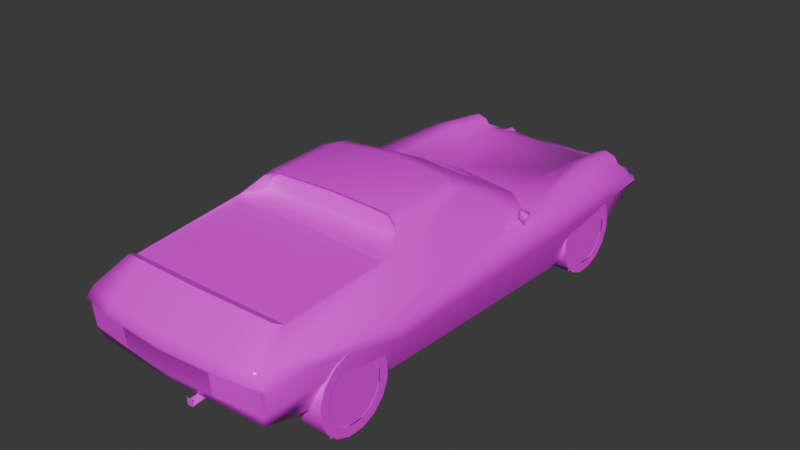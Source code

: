 # Source: europ.blend  (saved by Blender 4.0.36; exported with 4.5.12 LTS)
import bpy
from mathutils import Matrix  # noqa: F401  (used for matrix-valued properties, if any)

bpy.ops.wm.read_factory_settings(use_empty=True)
scene = bpy.context.scene
scene.name = 'Scene'

# ---- collections
col_collection = bpy.data.collections.new('Collection'); scene.collection.children.link(col_collection)

# ---- images (referenced by path relative to the original .blend; pixels are not part of the script)
import os
ASSET_DIR = os.environ.get("B2B_ASSET_DIR", "")  # directory of the original .blend (textures are referenced by path, not embedded)
HERE = os.path.dirname(os.path.abspath(__file__))  # packed textures are extracted next to this script under _unpacked/

def load_image(name, relpath, width, height, colorspace="sRGB"):
    """Load a texture the original file referenced (path relative to the .blend, or extracted next to this script)."""
    p = next((c for c in (os.path.join(HERE, relpath), os.path.join(ASSET_DIR, relpath)) if relpath and os.path.exists(c)), "")
    if p:
        img = bpy.data.images.load(p, check_existing=True)
        img.name = name
    else:  # same state as the original file: an image datablock whose file is absent (Cycles renders it pink)
        img = bpy.data.images.new(name, width, height)
        img.source = "FILE"
        img.filepath = "//" + (relpath or name)
    img.colorspace_settings.name = colorspace
    return img
img_4_png = load_image('4.png', 'textures/4.png', 1024, 1024, 'sRGB')

# ---- materials (node trees are filled in below, after node groups)
mat_material_001 = bpy.data.materials.new('Material.001')
mat_material_001.alpha_threshold = 0.2
mat_material_001.use_transparent_shadow = False
mat_material_001.roughness = 0.5
mat_material_001.line_color = (0.0, 0.0, 0.0, 1.0)
mat_material = bpy.data.materials.new('Material')
mat_material.alpha_threshold = 0.2
mat_material.use_transparent_shadow = False
mat_material.roughness = 0.5
mat_material.line_color = (0.0, 0.0, 0.0, 1.0)

# ---- material node trees
mat_material_001.use_nodes = True; mat_material_001.node_tree.nodes.clear()
_N = mat_material_001.node_tree.nodes; _L = mat_material_001.node_tree.links
n0 = _N.new('ShaderNodeOutputMaterial'); n0.name = 'Material Output'; n0.location = (300, 300)
n1 = _N.new('ShaderNodeBsdfPrincipled'); n1.name = 'Principled BSDF'; n1.location = (10, 300)
n1.inputs[2].default_value = 0.0
n1.inputs[3].default_value = 1.45
n2 = _N.new('ShaderNodeTexImage'); n2.name = 'Image Texture'; n2.location = (-280, 280)
n2.image = img_4_png
n2.interpolation = 'Closest'
_L.new(n1.outputs[0], n0.inputs[0])
_L.new(n2.outputs[0], n1.inputs[0])
_L.new(n2.outputs[1], n1.inputs[4])
n0.is_active_output = True
mat_material.use_nodes = True; mat_material.node_tree.nodes.clear()
_N = mat_material.node_tree.nodes; _L = mat_material.node_tree.links
n0 = _N.new('ShaderNodeOutputMaterial'); n0.name = 'Material Output'; n0.location = (300, 300)
n1 = _N.new('ShaderNodeBsdfPrincipled'); n1.name = 'Principled BSDF'; n1.location = (10, 300)
n1.inputs[3].default_value = 1.45
n2 = _N.new('ShaderNodeTexImage'); n2.name = 'Image Texture'; n2.location = (-280, 280)
n2.image = img_4_png
n2.interpolation = 'Closest'
_L.new(n1.outputs[0], n0.inputs[0])
_L.new(n2.outputs[0], n1.inputs[0])
_L.new(n2.outputs[1], n1.inputs[4])
n0.is_active_output = True

# ---- world
world_world = bpy.data.worlds.new('World'); scene.world = world_world
world_world.use_nodes = True; world_world.node_tree.nodes.clear()
_N = world_world.node_tree.nodes; _L = world_world.node_tree.links
n0 = _N.new('ShaderNodeOutputWorld'); n0.name = 'World Output'; n0.location = (300, 300)
n1 = _N.new('ShaderNodeBackground'); n1.name = 'Background'; n1.location = (10, 300)
n1.inputs[0].default_value = (0.05088, 0.05088, 0.05088, 1.0)
_L.new(n1.outputs[0], n0.inputs[0])
n0.is_active_output = True
world_world.color = (0.05088, 0.05088, 0.05088)
world_world.use_sun_shadow = False
world_world.sun_shadow_jitter_overblur = 0.0

# ---- meshes
me_ioeun = bpy.data.meshes.new('ioeun')
me_ioeun.from_pydata([(-0.6202, 1.959, 0.1368), (-0.3872, 2.08, 0.2151), (-0.3872, 2.019, 0.1368), (-0.6202, 2.01, 0.2151), (0.6206, 1.959, 0.1368), (0.3872, 2.019, 0.1368), (0.3872, 2.08, 0.2151), (0.6206, 2.01, 0.2151), (-0.003465, 0.7649, 0.0228), (0.005458, -1.633, 0.1477), (-0.003465, 1.555, 0.4452), (0.005458, -0.8229, 0.3981), (-0.003465, 0.8417, 0.4496), (0.005458, -1.617, 0.4353), (-0.003465, 1.568, 0.03767), (0.005458, -0.7733, 0.0352), (0.1745, -1.829, 0.08328), (0.1304, -1.829, 0.1334), (0.1745, -1.829, 0.1334), (0.1304, -1.829, 0.08328), (0.1299, -1.827, 0.08675), (0.1532, -1.739, 0.1601), (0.1532, -1.827, 0.1309), (0.1745, -1.827, 0.08675), (0.1532, -1.775, 0.1348), (0.1745, -1.742, 0.09618), (0.1299, -1.742, 0.09618), (0.1676, -1.693, 0.1507), (0.1358, -1.693, 0.1507), (0.7585, 0.6479, 0.4947), (0.7986, 0.8819, 0.4353), (0.7609, 1.389, 0.4387), (0.6876, 1.392, 0.5121), (0.7624, -0.4184, 0.4749), (0.751, -0.3817, 0.5101), (0.6896, -1.777, 0.5032), (0.7074, 0.5299, 0.5131), (0.8075, -0.8968, 0.3936), (0.6782, 1.773, 0.4288), (0.6405, 1.773, 0.4828), (0.7198, 1.901, 0.288), (0.6613, 1.974, 0.287), (0.6583, 1.942, 0.3341), (0.5676, 1.803, 0.4184), (0.5676, 1.773, 0.5061), (0.468, 1.773, 0.4452), (0.4987, 1.773, 0.4838), (0.4858, 1.983, 0.347), (0.4328, 2.009, 0.3128), (0.4333, 1.978, 0.3535), (0.4407, 1.756, 0.403), (0.351, 2.019, 0.3128), (0.3921, 2.049, 0.2885), (0.0, 2.097, 0.295), (0.5998, 1.395, 0.5403), (0.5002, 1.395, 0.526), (0.4462, 1.393, 0.4625), (0.5022, 0.6851, 0.5483), (0.809, 0.3976, 0.5785), (0.758, 0.5081, 0.5483), (0.7243, 0.4283, 0.6003), (0.7188, 0.4308, 0.5344), (0.7818, 0.4075, 0.5126), (0.6663, 1.914, 0.09815), (0.6425, 1.926, 0.1219), (0.7059, 1.846, 0.1666), (0.3059, 2.002, 0.09369), (0.6311, 1.946, 0.07336), (0.3078, 2.022, 0.057), (0.0, 2.082, 0.04859), (0.0, 2.053, 0.08377), (0.8184, -0.8244, 0.2959), (0.756, -1.467, 0.4144), (0.758, -1.534, 0.2935), (0.7084, -0.7837, 0.02726), (0.696, -1.566, 0.1229), (0.7768, 1.539, 0.2845), (0.8125, 0.8383, 0.2959), (0.6881, 1.553, 0.01239), (0.7386, 0.7932, 0.005458), (0.695, -1.772, 0.237), (0.6677, -1.77, 0.1562), (0.7317, 1.943, 0.2622), (0.6791, 2.016, 0.2622), (0.3901, 2.013, 0.3475), (0.4333, 1.974, 0.3113), (0.3891, 1.972, 0.2875), (0.351, 1.974, 0.3113), (0.3495, 1.978, 0.351), (0.4471, -0.5235, 0.8422), (0.522, -0.4888, 0.8145), (0.5324, -0.5572, 0.809), (0.0, -0.4908, 0.6901), (0.5855, -0.4878, 0.6786), (0.0, -0.4858, 0.8269), (0.0, -0.5215, 0.8576), (0.6261, 1.896, 0.06444), (0.5334, -0.4828, 0.8239), (0.3777, 2.103, 0.2622), (0.0, 2.154, 0.2622), (0.6345, -0.4571, 0.7312), (0.5408, 0.04908, 0.8318), (0.5324, -0.03569, 0.8427), (0.6236, -0.6896, 0.6985), (0.3926, 1.943, 0.05453), (0.0, 2.014, 0.04659), (0.5666, 2.005, 0.289), (0.0, 1.804, 0.4105), (0.3906, 1.978, 0.3773), (0.3872, 1.847, 0.3877), (0.0, 1.489, 0.4734), (0.4828, 1.773, 0.3515), (0.6018, -1.518, 0.6286), (0.5795, -1.588, 0.6648), (0.6786, -1.795, 0.237), (0.7228, -1.773, 0.3951), (0.697, -1.801, 0.3941), (0.7059, -1.824, 0.4367), (0.4486, 0.1006, 0.8531), (0.0, 0.0689, 0.8888), (0.4486, 0.01834, 0.8675), (0.0, -1.871, 0.3936), (0.3515, -1.845, 0.3941), (0.4541, -1.877, 0.4367), (0.0, -1.904, 0.4362), (0.5681, 1.773, 0.2915), (0.6573, 1.773, 0.3361), (0.0, 0.1517, 0.868), (0.0, 0.7619, 0.5592), (0.4541, -1.604, 0.6777), (0.0, -1.54, 0.6449), (0.0, -1.617, 0.6811), (0.0, -1.82, 0.174), (0.3515, -1.828, 0.2375), (0.0, -1.849, 0.2375), (0.4541, -1.82, 0.5042), (0.0, -1.84, 0.5027), (-0.758, -1.534, 0.2935), (-0.696, -1.566, 0.1229), (-0.6677, -1.77, 0.1562), (-0.695, -1.772, 0.237), (-0.3515, -1.828, 0.2375), (-0.5676, 1.803, 0.4184), (-0.5676, 1.773, 0.5061), (-0.4987, 1.773, 0.4838), (-0.6405, 1.773, 0.4828), (-0.468, 1.773, 0.4452), (-0.4779, 1.773, 0.3515), (-0.6568, 1.773, 0.3361), (-0.6782, 1.773, 0.4288), (-0.5666, 2.005, 0.289), (-0.3921, 2.049, 0.2885), (-0.3777, 2.103, 0.2622), (-0.6791, 2.016, 0.2622), (-0.7317, 1.943, 0.2622), (-0.7198, 1.901, 0.288), (-0.6613, 1.974, 0.287), (-0.3901, 2.015, 0.347), (-0.351, 1.974, 0.3113), (-0.3891, 1.972, 0.2875), (-0.351, 2.019, 0.3128), (-0.3495, 1.978, 0.351), (-0.4333, 1.974, 0.3113), (-0.4333, 1.978, 0.3535), (-0.4328, 2.009, 0.3128), (-0.7228, -1.773, 0.3951), (-0.756, -1.467, 0.4144), (-0.697, -1.801, 0.3941), (-0.6786, -1.795, 0.237), (-0.7585, 0.6479, 0.4947), (-0.6876, 1.392, 0.5121), (-0.7609, 1.389, 0.4387), (-0.7981, 0.8819, 0.4353), (-0.7624, -0.4184, 0.4749), (-0.6896, -1.777, 0.5032), (-0.751, -0.3817, 0.5101), (-0.7069, 0.5299, 0.5131), (-0.8075, -0.8968, 0.3936), (-0.6578, 1.942, 0.3341), (-0.4808, 1.983, 0.347), (-0.4402, 1.756, 0.403), (-0.5998, 1.395, 0.5403), (-0.5002, 1.395, 0.526), (-0.5022, 0.6851, 0.5483), (-0.4462, 1.393, 0.4625), (-0.809, 0.3976, 0.5785), (-0.7243, 0.4283, 0.6003), (-0.758, 0.5081, 0.5483), (-0.7188, 0.4308, 0.5344), (-0.7813, 0.4075, 0.5126), (-0.6663, 1.914, 0.09815), (-0.7059, 1.846, 0.1666), (-0.6425, 1.926, 0.1219), (-0.3059, 2.002, 0.09369), (-0.3078, 2.022, 0.057), (-0.6311, 1.946, 0.07336), (-0.8184, -0.8244, 0.2959), (-0.7084, -0.7837, 0.02726), (-0.7768, 1.539, 0.2845), (-0.8125, 0.8383, 0.2959), (-0.6881, 1.553, 0.01239), (-0.7386, 0.7932, 0.005458), (-0.4471, -0.5235, 0.8422), (-0.5324, -0.5572, 0.809), (-0.522, -0.4888, 0.8145), (-0.5855, -0.4878, 0.6786), (-0.6261, 1.896, 0.06444), (-0.5334, -0.4828, 0.8239), (-0.6345, -0.4571, 0.7312), (-0.5324, -0.03569, 0.8427), (-0.5408, 0.04908, 0.8318), (-0.6236, -0.6896, 0.6985), (-0.3926, 1.943, 0.05453), (-0.3872, 1.847, 0.3877), (-0.3906, 1.978, 0.3773), (-0.6018, -1.518, 0.6286), (-0.5795, -1.588, 0.6648), (-0.7059, -1.824, 0.4367), (-0.4486, 0.1006, 0.8531), (-0.4486, 0.01834, 0.8675), (-0.4541, -1.877, 0.4367), (-0.3515, -1.845, 0.3941), (-0.5681, 1.773, 0.2915), (-0.4541, -1.604, 0.6777), (-0.4541, -1.82, 0.5042), (-0.5547, -1.54, 0.02182), (0.5587, -1.54, 0.1408), (0.5587, -1.54, 0.02182), (-0.5547, -1.54, 0.1408), (0.0, -1.681, 0.1408), (0.0, -1.681, 0.02182), (0.6786, -1.797, 0.237), (0.697, -1.803, 0.3941), (0.3515, -1.848, 0.3941), (0.3515, -1.83, 0.2375), (-0.3515, -1.83, 0.2375), (-0.697, -1.803, 0.3941), (-0.6786, -1.797, 0.237), (-0.3515, -1.848, 0.3941)], [], [(81, 132, 139), (212, 105, 104), (197, 201, 79, 74), (196, 197, 74, 71), (177, 196, 71, 37), (166, 177, 37, 72), (73, 137, 166, 72), (73, 75, 138, 137), (138, 75, 81, 139), (77, 79, 201, 199), (30, 77, 199, 172), (171, 31, 30, 172), (171, 198, 76, 31), (198, 200, 78, 76), (78, 200, 206, 96), (96, 206, 212, 104), (13, 9, 15, 11), (12, 8, 14, 10), (112, 129, 113), (111, 43, 125), (43, 126, 125), (126, 38, 42), (106, 42, 41), (103, 112, 35), (88, 108, 84), (108, 49, 84), (108, 88, 109), (115, 80, 73), (116, 115, 117), (80, 114, 81), (112, 113, 35), (112, 103, 93), (45, 111, 47), (108, 109, 49), (41, 83, 106), (78, 82, 76), (83, 82, 96), (45, 50, 56), (89, 91, 97), (82, 78, 96), (90, 91, 89), (87, 88, 84), (67, 64, 63), (64, 65, 63), (59, 58, 62), (62, 61, 59), (60, 59, 61), (59, 60, 58), (56, 57, 55), (52, 53, 51), (45, 47, 50), (47, 49, 50), (48, 49, 47), (40, 38, 31), (34, 35, 33), (73, 72, 115), (85, 86, 84), (49, 48, 85), (49, 85, 84), (88, 87, 51), (86, 87, 84), (43, 44, 39), (46, 44, 43), (133, 134, 132), (223, 215, 216), (142, 147, 222), (148, 142, 222), (149, 148, 178), (178, 150, 156), (215, 211, 174), (214, 161, 157), (163, 214, 157), (161, 214, 213), (140, 165, 137), (165, 167, 217), (168, 140, 139), (216, 215, 174), (211, 215, 205), (147, 146, 179), (213, 214, 163), (153, 156, 150), (154, 200, 198), (154, 153, 206), (180, 146, 184), (203, 202, 207), (200, 154, 206), (203, 204, 202), (161, 158, 157), (192, 195, 190), (191, 192, 190), (185, 187, 189), (188, 189, 187), (187, 186, 188), (186, 187, 185), (183, 184, 182), (53, 151, 160), (179, 146, 180), (163, 179, 180), (163, 164, 179), (149, 155, 171), (174, 175, 173), (166, 137, 165), (159, 162, 157), (164, 163, 162), (162, 163, 157), (158, 161, 160), (158, 159, 157), (143, 142, 145), (143, 144, 142), (134, 141, 132), (114, 116, 122, 133), (132, 81, 114, 133), (168, 141, 221, 167), (35, 113, 129, 135), (136, 135, 129, 131), (117, 35, 135, 123), (124, 123, 135, 136), (116, 117, 123, 122), (134, 133, 122, 121), (102, 101, 118, 120), (119, 120, 118, 127), (93, 103, 91, 90), (92, 130, 112, 93), (129, 112, 130, 131), (56, 110, 128, 57), (44, 46, 55, 54), (127, 118, 57, 128), (55, 46, 45, 56), (76, 82, 40, 31), (125, 126, 42, 106), (125, 106, 47, 111), (106, 52, 48, 47), (52, 86, 85, 48), (52, 51, 87, 86), (121, 122, 123, 124), (120, 89, 97, 102), (119, 95, 89, 120), (35, 34, 100, 103), (34, 36, 101, 100), (30, 37, 71, 77), (35, 117, 115, 72), (57, 118, 101, 36), (77, 71, 74, 79), (35, 72, 37, 33), (50, 49, 88, 107), (56, 50, 107, 110), (107, 88, 51, 53), (105, 99, 98, 104), (83, 96, 104, 98), (103, 100, 97, 91), (100, 101, 102, 97), (52, 98, 99, 53), (36, 54, 55, 57), (94, 90, 89, 95), (92, 93, 90, 94), (78, 76, 77, 79), (76, 31, 30, 77), (74, 71, 73, 75), (71, 37, 72, 73), (69, 70, 66, 68), (66, 64, 67, 68), (62, 58, 60, 61), (54, 32, 39, 44), (40, 41, 42, 38), (32, 31, 38, 39), (54, 36, 29, 32), (29, 33, 37, 30), (34, 33, 29, 36), (29, 30, 31, 32), (116, 114, 80, 115), (82, 83, 41, 40), (106, 83, 98, 52), (126, 43, 39, 38), (43, 111, 45, 46), (73, 80, 81, 75), (174, 224, 223, 216), (136, 131, 223, 224), (217, 220, 224, 174), (124, 136, 224, 220), (167, 221, 220, 217), (134, 121, 221, 141), (132, 141, 168, 139), (209, 219, 218, 210), (119, 127, 218, 219), (205, 204, 203, 211), (92, 205, 215, 130), (223, 131, 130, 215), (184, 183, 128, 110), (143, 181, 182, 144), (127, 128, 183, 218), (181, 170, 169, 176), (182, 184, 146, 144), (198, 171, 155, 154), (222, 150, 178, 148), (222, 147, 179, 150), (150, 179, 164, 151), (151, 164, 162, 159), (151, 159, 158, 160), (121, 124, 220, 221), (219, 209, 207, 202), (119, 219, 202, 95), (174, 211, 208, 175), (175, 208, 210, 176), (172, 199, 196, 177), (174, 166, 165, 217), (183, 176, 210, 218), (199, 201, 197, 196), (174, 173, 177, 166), (180, 107, 161, 163), (184, 110, 107, 180), (107, 53, 160, 161), (105, 212, 152, 99), (153, 152, 212, 206), (211, 203, 207, 208), (208, 207, 209, 210), (151, 53, 99, 152), (176, 183, 182, 181), (94, 95, 202, 204), (92, 94, 204, 205), (200, 201, 199, 198), (198, 199, 172, 171), (197, 138, 137, 196), (196, 137, 166, 177), (69, 194, 193, 70), (193, 194, 195, 192), (189, 188, 186, 185), (181, 143, 145, 170), (155, 149, 178, 156), (170, 145, 149, 171), (169, 172, 177, 173), (175, 176, 169, 173), (169, 170, 171, 172), (167, 165, 140, 168), (154, 155, 156, 153), (150, 151, 152, 153), (148, 149, 145, 142), (142, 144, 146, 147), (137, 138, 139, 140), (16, 18, 17, 19), (20, 22, 24, 26), (21, 24, 25, 27), (25, 24, 22, 23), (26, 24, 21, 28), (227, 226, 229, 230), (230, 229, 228, 225), (0, 3, 1, 2), (4, 5, 6, 7), (231, 232, 233, 234), (237, 235, 238, 236)])
me_ioeun.polygons.foreach_set('use_smooth', [True] * 249)
_k = set([(36, 57), (38, 39), (38, 42), (38, 126), (39, 44), (44, 46), (45, 46), (45, 47), (45, 111), (49, 85), (49, 108), (57, 128), (76, 82), (82, 83), (83, 98), (85, 86), (86, 87), (87, 88), (88, 108), (89, 91), (89, 95), (90, 93), (90, 94), (91, 103), (92, 93), (92, 205), (93, 103), (94, 204), (95, 202), (98, 99), (99, 152), (103, 112), (111, 125), (112, 113), (112, 130), (113, 129), (125, 126), (128, 183), (129, 131), (130, 215), (131, 223), (143, 144), (143, 145), (144, 146), (145, 149), (146, 147), (146, 179), (147, 222), (148, 149), (148, 222), (149, 178), (152, 153), (153, 154), (154, 198), (158, 159), (158, 161), (159, 162), (161, 214), (162, 163), (163, 214), (176, 183), (202, 203), (203, 211), (204, 205), (205, 211), (211, 215), (215, 216), (216, 223)])
me_ioeun.attributes.new('sharp_edge', 'BOOLEAN', 'EDGE').data.foreach_set('value', [ (min(e.vertices), max(e.vertices)) in _k for e in me_ioeun.edges])
_uv = me_ioeun.uv_layers.new(name='UVMap')
_uv.uv.foreach_set('vector', [0.031, 0.0, 0.031, 0.031, 0.0, 0.031, 0.031, 0.0, 0.031, 0.031, 0.0, 0.031, 0.031, 0.0, 0.031, 0.031, 0.0, 0.031, 0.0, 0.0, 0.031, 0.0, 0.031, 0.031, 0.0, 0.031, 0.0, 0.0, 0.031, 0.0, 0.031, 0.031, 0.0, 0.031, 0.0, 0.0, 0.031, 0.0, 0.031, 0.031, 0.0, 0.031, 0.0, 0.0, 0.031, 0.0, 0.031, 0.031, 0.0, 0.031, 0.0, 0.0, 0.031, 0.0, 0.031, 0.031, 0.0, 0.031, 0.0, 0.0, 0.031, 0.0, 0.031, 0.031, 0.0, 0.031, 0.0, 0.0, 0.031, 0.0, 0.031, 0.031, 0.0, 0.031, 0.0, 0.0, 0.031, 0.0, 0.031, 0.031, 0.0, 0.031, 0.0, 0.0, 0.031, 0.0, 0.031, 0.031, 0.0, 0.031, 0.0, 0.0, 0.031, 0.0, 0.031, 0.031, 0.0, 0.031, 0.0, 0.0, 0.031, 0.0, 0.031, 0.031, 0.0, 0.031, 0.0, 0.0, 0.031, 0.0, 0.031, 0.031, 0.0, 0.031, 0.0, 0.0, 0.031, 0.0, 0.031, 0.031, 0.0, 0.031, 0.0, 0.0, 0.031, 0.0, 0.031, 0.031, 0.0, 0.031, 0.0, 0.0, 0.031, 0.0, 0.031, 0.031, 0.0, 0.031, 0.0, 0.0, 0.753, 0.616, 0.804, 0.624, 0.757, 0.624, 0.376, 0.243, 0.322, 0.286, 0.322, 0.204, 0.322, 0.286, 0.259, 0.231, 0.322, 0.204, 0.957, 0.965, 0.957, 0.996, 0.988, 0.965, 0.914, 0.886, 0.878, 0.918, 0.878, 0.902, 0.212, 0.58, 0.051, 0.561, 0.0, 0.514, 0.804, 0.337, 0.765, 0.357, 0.765, 0.329, 0.765, 0.357, 0.722, 0.337, 0.765, 0.329, 0.745, 0.271, 0.773, 0.271, 0.749, 0.255, 0.008, 0.773, 0.008, 0.714, 0.059, 0.737, 0.494, 0.616, 0.486, 0.616, 0.49, 0.624, 0.494, 0.541, 0.498, 0.541, 0.502, 0.506, 0.051, 0.561, 0.035, 0.573, 0.0, 0.514, 0.753, 0.616, 0.737, 0.525, 0.753, 0.502, 0.957, 1.0, 0.957, 0.969, 0.996, 0.969, 0.745, 0.271, 0.749, 0.255, 0.722, 0.271, 0.804, 0.875, 0.8, 0.82, 0.831, 0.867, 0.843, 0.361, 0.784, 0.49, 0.843, 0.498, 0.773, 0.812, 0.753, 0.812, 0.788, 0.651, 0.094, 0.129, 0.102, 0.129, 0.098, 0.176, 0.416, 0.141, 0.392, 0.129, 0.392, 0.153, 0.784, 0.49, 0.843, 0.361, 0.788, 0.388, 0.871, 0.482, 0.867, 0.482, 0.89, 0.494, 0.804, 0.302, 0.804, 0.337, 0.765, 0.329, 0.863, 0.373, 0.859, 0.4, 0.855, 0.384, 0.859, 0.4, 0.847, 0.42, 0.855, 0.384, 0.039, 0.612, 0.0, 0.62, 0.0, 0.604, 0.0, 0.604, 0.012, 0.608, 0.039, 0.612, 0.008, 0.624, 0.039, 0.612, 0.012, 0.608, 0.039, 0.612, 0.008, 0.624, 0.0, 0.62, 0.098, 0.176, 0.078, 0.263, 0.078, 0.176, 0.035, 0.31, 0.184, 0.286, 0.039, 0.333, 0.98, 0.957, 0.976, 0.918, 0.996, 0.957, 0.0, 0.357, 0.02, 0.357, 0.016, 0.498, 0.02, 0.337, 0.02, 0.357, 0.0, 0.357, 0.741, 0.733, 0.714, 0.784, 0.635, 0.784, 0.275, 0.518, 0.0, 0.514, 0.267, 0.506, 0.059, 0.737, 0.071, 0.776, 0.008, 0.773, 0.722, 0.302, 0.765, 0.282, 0.765, 0.329, 0.188, 0.337, 0.188, 0.314, 0.188, 0.341, 0.722, 0.337, 0.722, 0.302, 0.765, 0.329, 0.247, 0.337, 0.247, 0.341, 0.247, 0.306, 0.765, 0.282, 0.804, 0.302, 0.765, 0.329, 0.322, 0.286, 0.322, 0.341, 0.275, 0.329, 0.369, 0.329, 0.322, 0.341, 0.322, 0.286, 0.612, 0.541, 0.729, 0.541, 0.729, 0.51, 0.8, 0.624, 0.741, 0.612, 0.745, 0.62, 0.322, 0.286, 0.384, 0.243, 0.322, 0.204, 0.259, 0.231, 0.322, 0.286, 0.322, 0.204, 0.957, 0.996, 0.957, 0.965, 0.988, 0.965, 0.878, 0.918, 0.914, 0.886, 0.878, 0.898, 0.051, 0.561, 0.212, 0.58, 0.0, 0.514, 0.761, 0.357, 0.804, 0.341, 0.761, 0.333, 0.722, 0.341, 0.761, 0.357, 0.761, 0.333, 0.773, 0.271, 0.745, 0.271, 0.749, 0.255, 0.008, 0.714, 0.008, 0.773, 0.059, 0.737, 0.486, 0.616, 0.494, 0.616, 0.49, 0.624, 0.498, 0.541, 0.494, 0.541, 0.502, 0.506, 0.035, 0.573, 0.051, 0.561, 0.0, 0.514, 0.737, 0.522, 0.741, 0.612, 0.753, 0.502, 0.957, 0.969, 0.957, 1.0, 0.996, 0.969, 0.749, 0.255, 0.745, 0.271, 0.722, 0.271, 0.8, 0.824, 0.804, 0.875, 0.831, 0.867, 0.784, 0.49, 0.843, 0.361, 0.843, 0.498, 0.753, 0.812, 0.773, 0.812, 0.788, 0.651, 0.102, 0.129, 0.094, 0.129, 0.098, 0.176, 0.392, 0.129, 0.416, 0.141, 0.392, 0.153, 0.843, 0.361, 0.784, 0.49, 0.788, 0.388, 0.867, 0.482, 0.871, 0.482, 0.886, 0.494, 0.804, 0.341, 0.804, 0.306, 0.761, 0.333, 0.859, 0.4, 0.863, 0.376, 0.855, 0.388, 0.847, 0.42, 0.859, 0.4, 0.855, 0.388, 0.0, 0.624, 0.035, 0.612, 0.004, 0.604, 0.008, 0.608, 0.004, 0.604, 0.035, 0.612, 0.035, 0.612, 0.008, 0.624, 0.008, 0.608, 0.008, 0.624, 0.035, 0.612, 0.0, 0.624, 0.082, 0.263, 0.098, 0.176, 0.082, 0.176, 0.184, 0.286, 0.035, 0.31, 0.039, 0.333, 0.976, 0.922, 0.976, 0.957, 0.996, 0.957, 0.016, 0.357, 0.0, 0.357, 0.016, 0.498, 0.016, 0.357, 0.016, 0.337, 0.0, 0.357, 0.714, 0.784, 0.741, 0.733, 0.635, 0.784, 0.0, 0.514, 0.275, 0.518, 0.267, 0.506, 0.071, 0.776, 0.059, 0.737, 0.008, 0.773, 0.769, 0.282, 0.722, 0.306, 0.761, 0.333, 0.188, 0.314, 0.188, 0.337, 0.188, 0.341, 0.722, 0.306, 0.722, 0.341, 0.761, 0.333, 0.247, 0.341, 0.247, 0.337, 0.247, 0.306, 0.804, 0.306, 0.769, 0.282, 0.761, 0.333, 0.322, 0.341, 0.322, 0.286, 0.275, 0.329, 0.322, 0.341, 0.369, 0.329, 0.322, 0.286, 0.729, 0.541, 0.608, 0.541, 0.729, 0.51, 0.498, 0.541, 0.494, 0.616, 0.612, 0.616, 0.612, 0.541, 0.729, 0.51, 0.502, 0.506, 0.498, 0.541, 0.612, 0.541, 0.498, 0.541, 0.612, 0.541, 0.612, 0.616, 0.494, 0.616, 0.714, 0.914, 0.694, 0.996, 0.643, 1.0, 0.643, 0.914, 0.518, 0.914, 0.643, 0.914, 0.643, 1.0, 0.518, 1.0, 0.718, 0.882, 0.714, 0.914, 0.643, 0.914, 0.643, 0.882, 0.518, 0.882, 0.643, 0.882, 0.643, 0.914, 0.518, 0.914, 0.494, 0.616, 0.49, 0.624, 0.576, 0.624, 0.612, 0.616, 0.729, 0.541, 0.612, 0.541, 0.612, 0.616, 0.729, 0.616, 0.392, 0.286, 0.392, 0.31, 0.416, 0.325, 0.416, 0.302, 0.529, 0.318, 0.416, 0.302, 0.416, 0.325, 0.529, 0.341, 0.855, 0.427, 0.847, 0.439, 0.859, 0.482, 0.863, 0.482, 0.976, 0.502, 0.98, 0.616, 0.753, 0.616, 0.753, 0.502, 0.804, 0.624, 0.753, 0.616, 0.98, 0.616, 0.98, 0.624, 0.106, 0.133, 0.243, 0.125, 0.243, 0.251, 0.086, 0.251, 0.047, 0.129, 0.078, 0.129, 0.078, 0.176, 0.039, 0.176, 0.435, 0.49, 0.278, 0.49, 0.263, 0.353, 0.435, 0.353, 0.078, 0.176, 0.078, 0.129, 0.094, 0.129, 0.098, 0.176, 0.667, 0.733, 0.749, 0.718, 0.741, 0.733, 0.635, 0.784, 0.914, 0.976, 0.878, 0.976, 0.878, 0.918, 0.914, 0.886, 0.914, 0.976, 0.914, 0.89, 0.941, 0.91, 0.945, 0.976, 0.914, 0.89, 0.973, 0.878, 0.961, 0.89, 0.941, 0.91, 0.216, 0.282, 0.216, 0.341, 0.188, 0.341, 0.188, 0.314, 0.216, 0.282, 0.247, 0.306, 0.247, 0.341, 0.216, 0.341, 0.729, 0.616, 0.612, 0.616, 0.576, 0.624, 0.729, 0.624, 0.416, 0.302, 0.416, 0.141, 0.392, 0.153, 0.392, 0.286, 0.529, 0.318, 0.529, 0.141, 0.416, 0.141, 0.416, 0.302, 0.0, 0.514, 0.275, 0.518, 0.263, 0.588, 0.212, 0.58, 0.275, 0.518, 0.459, 0.518, 0.361, 0.624, 0.263, 0.588, 0.537, 0.784, 0.184, 0.769, 0.196, 0.737, 0.529, 0.737, 0.008, 0.808, 0.0, 0.788, 0.008, 0.773, 0.071, 0.776, 0.263, 0.353, 0.278, 0.49, 0.192, 0.49, 0.188, 0.357, 0.529, 0.737, 0.196, 0.737, 0.204, 0.635, 0.518, 0.631, 0.008, 0.808, 0.071, 0.776, 0.184, 0.769, 0.278, 0.8, 0.012, 0.498, 0.02, 0.357, 0.051, 0.357, 0.184, 0.467, 0.102, 0.173, 0.106, 0.129, 0.243, 0.125, 0.243, 0.161, 0.184, 0.463, 0.051, 0.357, 0.051, 0.333, 0.184, 0.29, 1.0, 0.631, 1.0, 0.812, 0.871, 0.812, 0.867, 0.639, 0.773, 0.812, 0.788, 0.651, 0.867, 0.639, 0.871, 0.812, 0.212, 0.58, 0.263, 0.588, 0.255, 0.624, 0.239, 0.616, 0.263, 0.588, 0.361, 0.624, 0.345, 0.624, 0.255, 0.624, 0.882, 0.875, 0.886, 0.824, 1.0, 0.816, 1.0, 0.863, 0.012, 0.278, 0.039, 0.176, 0.078, 0.176, 0.078, 0.263, 1.0, 0.49, 0.871, 0.482, 0.89, 0.494, 1.0, 0.498, 1.0, 0.431, 0.867, 0.427, 0.863, 0.482, 1.0, 0.49, 0.667, 0.639, 0.667, 0.733, 0.529, 0.737, 0.518, 0.631, 0.667, 0.733, 0.635, 0.784, 0.537, 0.784, 0.529, 0.737, 0.204, 0.635, 0.196, 0.737, 0.059, 0.737, 0.047, 0.675, 0.196, 0.737, 0.184, 0.769, 0.071, 0.78, 0.059, 0.737, 1.0, 0.361, 1.0, 0.376, 0.933, 0.384, 0.933, 0.365, 0.933, 0.384, 0.859, 0.4, 0.863, 0.373, 0.933, 0.365, 0.31, 0.561, 0.302, 0.588, 0.341, 0.596, 0.341, 0.569, 0.039, 0.176, 0.0, 0.176, 0.012, 0.129, 0.047, 0.129, 0.675, 0.345, 0.718, 0.345, 0.698, 0.361, 0.596, 0.388, 0.639, 0.812, 0.635, 0.784, 0.714, 0.784, 0.714, 0.804, 0.039, 0.176, 0.012, 0.278, 0.0, 0.267, 0.0, 0.176, 0.49, 0.808, 0.278, 0.8, 0.184, 0.769, 0.537, 0.784, 0.275, 0.518, 0.267, 0.506, 0.482, 0.514, 0.459, 0.518, 0.49, 0.808, 0.537, 0.784, 0.635, 0.784, 0.639, 0.812, 0.494, 0.616, 0.498, 0.541, 0.494, 0.541, 0.486, 0.616, 0.784, 0.839, 0.8, 0.82, 0.804, 0.875, 0.788, 0.875, 0.831, 0.875, 0.8, 0.824, 0.886, 0.824, 0.882, 0.875, 0.259, 0.231, 0.322, 0.286, 0.275, 0.329, 0.251, 0.294, 0.322, 0.286, 0.376, 0.243, 0.388, 0.302, 0.369, 0.329, 0.059, 0.737, 0.008, 0.714, 0.008, 0.694, 0.047, 0.675, 0.318, 0.914, 0.384, 0.914, 0.384, 1.0, 0.341, 0.996, 0.518, 0.914, 0.518, 1.0, 0.384, 1.0, 0.384, 0.914, 0.314, 0.882, 0.384, 0.882, 0.384, 0.914, 0.318, 0.914, 0.518, 0.882, 0.518, 0.914, 0.384, 0.914, 0.384, 0.882, 0.494, 0.616, 0.608, 0.616, 0.576, 0.624, 0.49, 0.624, 0.729, 0.541, 0.729, 0.616, 0.608, 0.616, 0.608, 0.541, 0.729, 0.51, 0.608, 0.541, 0.498, 0.541, 0.502, 0.506, 0.392, 0.286, 0.416, 0.302, 0.416, 0.325, 0.392, 0.31, 0.529, 0.318, 0.529, 0.341, 0.416, 0.325, 0.416, 0.302, 0.851, 0.427, 0.867, 0.482, 0.863, 0.482, 0.847, 0.439, 0.98, 0.502, 0.753, 0.502, 0.741, 0.612, 0.976, 0.616, 0.8, 0.624, 0.976, 0.624, 0.976, 0.616, 0.741, 0.612, 0.102, 0.133, 0.086, 0.251, 0.243, 0.251, 0.243, 0.125, 0.047, 0.129, 0.039, 0.176, 0.082, 0.176, 0.082, 0.129, 0.435, 0.49, 0.435, 0.353, 0.259, 0.353, 0.278, 0.49, 0.039, 0.176, 0.0, 0.176, 0.0, 0.267, 0.012, 0.278, 0.082, 0.176, 0.098, 0.176, 0.094, 0.129, 0.082, 0.129, 0.667, 0.733, 0.635, 0.784, 0.741, 0.733, 0.749, 0.718, 0.914, 0.976, 0.914, 0.886, 0.878, 0.918, 0.878, 0.976, 0.914, 0.976, 0.945, 0.976, 0.945, 0.91, 0.914, 0.89, 0.914, 0.89, 0.945, 0.91, 0.961, 0.894, 0.973, 0.878, 0.216, 0.282, 0.188, 0.314, 0.188, 0.341, 0.216, 0.341, 0.216, 0.282, 0.216, 0.341, 0.247, 0.341, 0.247, 0.306, 0.729, 0.616, 0.729, 0.624, 0.576, 0.624, 0.608, 0.616, 0.416, 0.302, 0.392, 0.286, 0.392, 0.153, 0.416, 0.141, 0.529, 0.318, 0.416, 0.302, 0.416, 0.141, 0.529, 0.141, 0.0, 0.514, 0.212, 0.58, 0.263, 0.588, 0.275, 0.518, 0.275, 0.518, 0.263, 0.588, 0.361, 0.624, 0.459, 0.518, 0.537, 0.784, 0.529, 0.737, 0.196, 0.737, 0.184, 0.769, 0.008, 0.808, 0.071, 0.776, 0.008, 0.773, 0.0, 0.788, 0.259, 0.353, 0.188, 0.357, 0.192, 0.49, 0.278, 0.49, 0.529, 0.737, 0.518, 0.631, 0.204, 0.635, 0.196, 0.737, 0.008, 0.808, 0.278, 0.8, 0.184, 0.769, 0.071, 0.776, 0.008, 0.498, 0.184, 0.467, 0.051, 0.357, 0.016, 0.357, 0.098, 0.173, 0.243, 0.161, 0.243, 0.125, 0.102, 0.129, 0.184, 0.463, 0.184, 0.29, 0.051, 0.333, 0.051, 0.357, 1.0, 0.631, 0.867, 0.639, 0.875, 0.812, 1.0, 0.812, 0.773, 0.812, 0.875, 0.812, 0.867, 0.639, 0.788, 0.651, 0.212, 0.58, 0.239, 0.616, 0.255, 0.624, 0.263, 0.588, 0.263, 0.588, 0.255, 0.624, 0.345, 0.624, 0.361, 0.624, 0.882, 0.875, 0.996, 0.863, 0.996, 0.816, 0.886, 0.824, 0.012, 0.278, 0.082, 0.263, 0.082, 0.176, 0.039, 0.176, 1.0, 0.49, 1.0, 0.498, 0.886, 0.494, 0.871, 0.482, 1.0, 0.431, 1.0, 0.49, 0.867, 0.482, 0.859, 0.427, 0.667, 0.639, 0.518, 0.631, 0.529, 0.737, 0.667, 0.733, 0.667, 0.733, 0.529, 0.737, 0.537, 0.784, 0.635, 0.784, 0.204, 0.635, 0.047, 0.675, 0.059, 0.737, 0.196, 0.737, 0.196, 0.737, 0.059, 0.737, 0.071, 0.78, 0.184, 0.769, 1.0, 0.365, 0.933, 0.369, 0.933, 0.384, 1.0, 0.38, 0.933, 0.384, 0.933, 0.369, 0.863, 0.376, 0.859, 0.4, 0.314, 0.561, 0.341, 0.569, 0.341, 0.596, 0.302, 0.588, 0.039, 0.176, 0.047, 0.129, 0.016, 0.129, 0.0, 0.176, 0.675, 0.345, 0.596, 0.388, 0.698, 0.361, 0.718, 0.345, 0.639, 0.812, 0.714, 0.804, 0.714, 0.784, 0.635, 0.784, 0.49, 0.808, 0.537, 0.784, 0.184, 0.769, 0.278, 0.8, 0.275, 0.518, 0.459, 0.518, 0.482, 0.514, 0.267, 0.506, 0.49, 0.808, 0.639, 0.812, 0.635, 0.784, 0.537, 0.784, 0.494, 0.616, 0.486, 0.616, 0.494, 0.541, 0.498, 0.541, 0.784, 0.839, 0.788, 0.875, 0.804, 0.875, 0.8, 0.824, 0.831, 0.875, 0.882, 0.875, 0.886, 0.824, 0.8, 0.824, 0.259, 0.231, 0.251, 0.294, 0.275, 0.329, 0.322, 0.286, 0.322, 0.286, 0.369, 0.329, 0.388, 0.302, 0.384, 0.243, 0.059, 0.737, 0.047, 0.675, 0.008, 0.694, 0.008, 0.714, 0.384, 0.169, 0.384, 0.2, 0.349, 0.2, 0.349, 0.169, 0.384, 0.129, 0.384, 0.149, 0.373, 0.153, 0.365, 0.133, 0.365, 0.161, 0.373, 0.153, 0.365, 0.133, 0.353, 0.157, 0.365, 0.133, 0.373, 0.153, 0.384, 0.149, 0.384, 0.129, 0.365, 0.133, 0.373, 0.153, 0.365, 0.161, 0.353, 0.157, 0.251, 0.129, 0.251, 0.2, 0.341, 0.2, 0.341, 0.129, 0.341, 0.129, 0.341, 0.2, 0.251, 0.2, 0.251, 0.129, 0.702, 0.831, 0.702, 0.875, 0.58, 0.875, 0.58, 0.831, 0.702, 0.831, 0.58, 0.831, 0.58, 0.875, 0.702, 0.875, 0.729, 0.882, 0.722, 0.996, 0.875, 1.0, 0.875, 0.882, 0.729, 0.882, 0.875, 0.882, 0.875, 1.0, 0.722, 0.996])
me_ioeun.materials.append(mat_material_001)
me_ioeun.update()
me_ioeun_001 = bpy.data.meshes.new('ioeun.001')
me_ioeun_001.from_pydata([(0.09146, 0.2733, 0.05414), (0.09146, 0.205, 0.0406), (0.09146, 0.2731, -0.05435), (0.09146, 0.2048, -0.04082), (0.09146, 0.2316, -0.155), (0.09146, 0.1735, -0.1161), (0.09146, 0.1548, -0.2318), (0.09146, 0.1159, -0.1738), (0.09146, 0.05414, -0.2733), (0.09146, 0.0406, -0.205), (0.09146, -0.05435, -0.2733), (0.09146, -0.04082, -0.205), (0.09146, -0.155, -0.2318), (0.09146, -0.1161, -0.1738), (0.09146, -0.2318, -0.155), (0.09146, -0.1738, -0.1161), (0.09146, -0.2733, -0.05435), (0.09146, -0.205, -0.04082), (0.09146, -0.2733, 0.05414), (0.09146, -0.205, 0.0406), (0.09146, -0.2318, 0.1548), (0.09146, -0.1738, 0.1159), (0.09146, -0.155, 0.2316), (0.09146, -0.1161, 0.1735), (0.09146, -0.05435, 0.2733), (0.09146, -0.04082, 0.205), (0.09146, 0.05414, 0.2733), (0.09146, 0.0406, 0.205), (0.09146, 0.1548, 0.2316), (0.09146, 0.1159, 0.1735), (0.09146, 0.2316, 0.1548), (0.09146, 0.1735, 0.1159), (0.09146, 0.2733, 0.05414), (0.09146, 0.205, 0.0406), (0.09146, 0.2733, 0.05414), (-0.09168, 0.2733, 0.05414), (0.09146, 0.2316, 0.1548), (-0.09168, 0.2316, 0.1548), (0.09146, 0.1548, 0.2316), (-0.09168, 0.1548, 0.2316), (0.09146, 0.05414, 0.2733), (-0.09168, 0.05414, 0.2733), (0.09146, -0.05435, 0.2733), (-0.09168, -0.05435, 0.2733), (0.09146, -0.155, 0.2316), (-0.09168, -0.155, 0.2316), (0.09146, -0.2318, 0.1548), (-0.09168, -0.2318, 0.1548), (0.09146, -0.2733, 0.05414), (-0.09168, -0.2733, 0.05414), (0.09146, -0.2733, -0.05435), (-0.09168, -0.2733, -0.05435), (0.09146, -0.2318, -0.155), (-0.09168, -0.2318, -0.155), (0.09146, -0.155, -0.2318), (-0.09168, -0.155, -0.2318), (0.09146, -0.05435, -0.2733), (-0.09168, -0.05435, -0.2733), (0.09146, 0.05414, -0.2733), (-0.09168, 0.05414, -0.2733), (0.09146, 0.1548, -0.2318), (-0.09168, 0.1548, -0.2318), (0.09146, 0.2316, -0.155), (-0.09168, 0.2316, -0.155), (0.09146, 0.2731, -0.05435), (-0.09168, 0.2731, -0.05435), (0.09146, 0.2733, 0.05414), (-0.09168, 0.2733, 0.05414), (-0.09168, 0.2733, 0.05414), (-0.09168, 0.2731, -0.05435), (-0.09168, 0.2316, 0.1548), (-0.09168, 0.2316, -0.155), (-0.09168, 0.1548, 0.2316), (-0.09168, 0.1548, -0.2318), (-0.09168, 0.05414, 0.2733), (-0.09168, 0.05414, -0.2733), (-0.09168, -0.05435, 0.2733), (-0.09168, -0.05435, -0.2733), (-0.09168, -0.155, 0.2316), (-0.09168, -0.155, -0.2318), (-0.09168, -0.2318, 0.1548), (-0.09168, -0.2318, -0.155), (-0.09168, -0.2733, 0.05414), (-0.09168, -0.2733, -0.05435), (0.08613, -0.205, 0.205), (0.08613, 0.205, 0.205), (0.08613, 0.205, -0.205), (0.08613, -0.205, -0.205)], [], [(0, 1, 3, 2), (2, 3, 5, 4), (4, 5, 7, 6), (6, 7, 9, 8), (8, 9, 11, 10), (10, 11, 13, 12), (12, 13, 15, 14), (14, 15, 17, 16), (16, 17, 19, 18), (18, 19, 21, 20), (20, 21, 23, 22), (22, 23, 25, 24), (24, 25, 27, 26), (26, 27, 29, 28), (28, 29, 31, 30), (30, 31, 33, 32), (34, 35, 37, 36), (36, 37, 39, 38), (38, 39, 41, 40), (40, 41, 43, 42), (42, 43, 45, 44), (44, 45, 47, 46), (46, 47, 49, 48), (48, 49, 51, 50), (50, 51, 53, 52), (52, 53, 55, 54), (54, 55, 57, 56), (56, 57, 59, 58), (58, 59, 61, 60), (60, 61, 63, 62), (62, 63, 65, 64), (64, 65, 67, 66), (68, 69, 71, 70), (70, 71, 73, 72), (72, 73, 75, 74), (74, 75, 77, 76), (76, 77, 79, 78), (78, 79, 81, 80), (80, 81, 83, 82), (85, 84, 87, 86)])
me_ioeun_001.polygons.foreach_set('use_smooth', [True] * 40)
_uv = me_ioeun_001.uv_layers.new(name='UVMap')
_uv.uv.foreach_set('vector', [0.031, 0.0, 0.031, 0.031, 0.0, 0.031, 0.0, 0.0, 0.031, 0.0, 0.031, 0.031, 0.0, 0.031, 0.0, 0.0, 0.031, 0.0, 0.031, 0.031, 0.0, 0.031, 0.0, 0.0, 0.031, 0.0, 0.031, 0.031, 0.0, 0.031, 0.0, 0.0, 0.031, 0.0, 0.031, 0.031, 0.0, 0.031, 0.0, 0.0, 0.031, 0.0, 0.031, 0.031, 0.0, 0.031, 0.0, 0.0, 0.031, 0.0, 0.031, 0.031, 0.0, 0.031, 0.0, 0.0, 0.031, 0.0, 0.031, 0.031, 0.0, 0.031, 0.0, 0.0, 0.031, 0.0, 0.031, 0.031, 0.0, 0.031, 0.0, 0.0, 0.031, 0.0, 0.031, 0.031, 0.0, 0.031, 0.0, 0.0, 0.031, 0.0, 0.031, 0.031, 0.0, 0.031, 0.0, 0.0, 0.031, 0.0, 0.031, 0.031, 0.0, 0.031, 0.0, 0.0, 0.031, 0.0, 0.031, 0.031, 0.0, 0.031, 0.0, 0.0, 0.031, 0.0, 0.031, 0.031, 0.0, 0.031, 0.0, 0.0, 0.031, 0.0, 0.031, 0.031, 0.0, 0.031, 0.0, 0.0, 0.031, 0.0, 0.031, 0.031, 0.0, 0.031, 0.0, 0.0, 0.031, 0.0, 0.031, 0.031, 0.0, 0.031, 0.0, 0.0, 0.031, 0.0, 0.031, 0.031, 0.0, 0.031, 0.0, 0.0, 0.031, 0.0, 0.031, 0.031, 0.0, 0.031, 0.0, 0.0, 0.031, 0.0, 0.031, 0.031, 0.0, 0.031, 0.0, 0.0, 0.031, 0.0, 0.031, 0.031, 0.0, 0.031, 0.0, 0.0, 0.031, 0.0, 0.031, 0.031, 0.0, 0.031, 0.0, 0.0, 0.031, 0.0, 0.031, 0.031, 0.0, 0.031, 0.0, 0.0, 0.031, 0.0, 0.031, 0.031, 0.0, 0.031, 0.0, 0.0, 0.031, 0.0, 0.031, 0.031, 0.0, 0.031, 0.0, 0.0, 0.031, 0.0, 0.031, 0.031, 0.0, 0.031, 0.0, 0.0, 0.031, 0.0, 0.031, 0.031, 0.0, 0.031, 0.0, 0.0, 0.031, 0.0, 0.031, 0.031, 0.0, 0.031, 0.0, 0.0, 0.031, 0.0, 0.031, 0.031, 0.0, 0.031, 0.0, 0.0, 0.031, 0.0, 0.031, 0.031, 0.0, 0.031, 0.0, 0.0, 0.031, 0.0, 0.031, 0.031, 0.0, 0.031, 0.0, 0.0, 0.031, 0.0, 0.031, 0.031, 0.0, 0.031, 0.0, 0.0, 0.031, 0.0, 0.031, 0.031, 0.0, 0.031, 0.0, 0.0, 0.031, 0.0, 0.031, 0.031, 0.0, 0.031, 0.0, 0.0, 0.031, 0.0, 0.031, 0.031, 0.0, 0.031, 0.0, 0.0, 0.031, 0.0, 0.031, 0.031, 0.0, 0.031, 0.0, 0.0, 0.031, 0.0, 0.031, 0.031, 0.0, 0.031, 0.0, 0.0, 0.031, 0.0, 0.031, 0.031, 0.0, 0.031, 0.0, 0.0, 0.031, 0.0, 0.031, 0.031, 0.0, 0.031, 0.0, 0.0, 0.184, 0.816, 0.184, 1.0, 0.0, 1.0, 0.0, 0.816])
me_ioeun_001.materials.append(mat_material)
me_ioeun_001.update()
me_ioeun_002 = bpy.data.meshes.new('ioeun.002')
me_ioeun_002.from_pydata([(0.09146, 0.2733, 0.05414), (0.09146, 0.205, 0.0406), (0.09146, 0.2731, -0.05435), (0.09146, 0.2048, -0.04082), (0.09146, 0.2316, -0.155), (0.09146, 0.1735, -0.1161), (0.09146, 0.1548, -0.2318), (0.09146, 0.1159, -0.1738), (0.09146, 0.05414, -0.2733), (0.09146, 0.0406, -0.205), (0.09146, -0.05435, -0.2733), (0.09146, -0.04082, -0.205), (0.09146, -0.155, -0.2318), (0.09146, -0.1161, -0.1738), (0.09146, -0.2318, -0.155), (0.09146, -0.1738, -0.1161), (0.09146, -0.2733, -0.05435), (0.09146, -0.205, -0.04082), (0.09146, -0.2733, 0.05414), (0.09146, -0.205, 0.0406), (0.09146, -0.2318, 0.1548), (0.09146, -0.1738, 0.1159), (0.09146, -0.155, 0.2316), (0.09146, -0.1161, 0.1735), (0.09146, -0.05435, 0.2733), (0.09146, -0.04082, 0.205), (0.09146, 0.05414, 0.2733), (0.09146, 0.0406, 0.205), (0.09146, 0.1548, 0.2316), (0.09146, 0.1159, 0.1735), (0.09146, 0.2316, 0.1548), (0.09146, 0.1735, 0.1159), (0.09146, 0.2733, 0.05414), (0.09146, 0.205, 0.0406), (0.09146, 0.2733, 0.05414), (-0.09168, 0.2733, 0.05414), (0.09146, 0.2316, 0.1548), (-0.09168, 0.2316, 0.1548), (0.09146, 0.1548, 0.2316), (-0.09168, 0.1548, 0.2316), (0.09146, 0.05414, 0.2733), (-0.09168, 0.05414, 0.2733), (0.09146, -0.05435, 0.2733), (-0.09168, -0.05435, 0.2733), (0.09146, -0.155, 0.2316), (-0.09168, -0.155, 0.2316), (0.09146, -0.2318, 0.1548), (-0.09168, -0.2318, 0.1548), (0.09146, -0.2733, 0.05414), (-0.09168, -0.2733, 0.05414), (0.09146, -0.2733, -0.05435), (-0.09168, -0.2733, -0.05435), (0.09146, -0.2318, -0.155), (-0.09168, -0.2318, -0.155), (0.09146, -0.155, -0.2318), (-0.09168, -0.155, -0.2318), (0.09146, -0.05435, -0.2733), (-0.09168, -0.05435, -0.2733), (0.09146, 0.05414, -0.2733), (-0.09168, 0.05414, -0.2733), (0.09146, 0.1548, -0.2318), (-0.09168, 0.1548, -0.2318), (0.09146, 0.2316, -0.155), (-0.09168, 0.2316, -0.155), (0.09146, 0.2731, -0.05435), (-0.09168, 0.2731, -0.05435), (0.09146, 0.2733, 0.05414), (-0.09168, 0.2733, 0.05414), (-0.09168, 0.2733, 0.05414), (-0.09168, 0.2731, -0.05435), (-0.09168, 0.2316, 0.1548), (-0.09168, 0.2316, -0.155), (-0.09168, 0.1548, 0.2316), (-0.09168, 0.1548, -0.2318), (-0.09168, 0.05414, 0.2733), (-0.09168, 0.05414, -0.2733), (-0.09168, -0.05435, 0.2733), (-0.09168, -0.05435, -0.2733), (-0.09168, -0.155, 0.2316), (-0.09168, -0.155, -0.2318), (-0.09168, -0.2318, 0.1548), (-0.09168, -0.2318, -0.155), (-0.09168, -0.2733, 0.05414), (-0.09168, -0.2733, -0.05435), (0.08613, -0.205, 0.205), (0.08613, 0.205, 0.205), (0.08613, 0.205, -0.205), (0.08613, -0.205, -0.205)], [], [(0, 1, 3, 2), (2, 3, 5, 4), (4, 5, 7, 6), (6, 7, 9, 8), (8, 9, 11, 10), (10, 11, 13, 12), (12, 13, 15, 14), (14, 15, 17, 16), (16, 17, 19, 18), (18, 19, 21, 20), (20, 21, 23, 22), (22, 23, 25, 24), (24, 25, 27, 26), (26, 27, 29, 28), (28, 29, 31, 30), (30, 31, 33, 32), (34, 35, 37, 36), (36, 37, 39, 38), (38, 39, 41, 40), (40, 41, 43, 42), (42, 43, 45, 44), (44, 45, 47, 46), (46, 47, 49, 48), (48, 49, 51, 50), (50, 51, 53, 52), (52, 53, 55, 54), (54, 55, 57, 56), (56, 57, 59, 58), (58, 59, 61, 60), (60, 61, 63, 62), (62, 63, 65, 64), (64, 65, 67, 66), (68, 69, 71, 70), (70, 71, 73, 72), (72, 73, 75, 74), (74, 75, 77, 76), (76, 77, 79, 78), (78, 79, 81, 80), (80, 81, 83, 82), (85, 84, 87, 86)])
me_ioeun_002.polygons.foreach_set('use_smooth', [True] * 40)
_uv = me_ioeun_002.uv_layers.new(name='UVMap')
_uv.uv.foreach_set('vector', [0.031, 0.0, 0.031, 0.031, 0.0, 0.031, 0.0, 0.0, 0.031, 0.0, 0.031, 0.031, 0.0, 0.031, 0.0, 0.0, 0.031, 0.0, 0.031, 0.031, 0.0, 0.031, 0.0, 0.0, 0.031, 0.0, 0.031, 0.031, 0.0, 0.031, 0.0, 0.0, 0.031, 0.0, 0.031, 0.031, 0.0, 0.031, 0.0, 0.0, 0.031, 0.0, 0.031, 0.031, 0.0, 0.031, 0.0, 0.0, 0.031, 0.0, 0.031, 0.031, 0.0, 0.031, 0.0, 0.0, 0.031, 0.0, 0.031, 0.031, 0.0, 0.031, 0.0, 0.0, 0.031, 0.0, 0.031, 0.031, 0.0, 0.031, 0.0, 0.0, 0.031, 0.0, 0.031, 0.031, 0.0, 0.031, 0.0, 0.0, 0.031, 0.0, 0.031, 0.031, 0.0, 0.031, 0.0, 0.0, 0.031, 0.0, 0.031, 0.031, 0.0, 0.031, 0.0, 0.0, 0.031, 0.0, 0.031, 0.031, 0.0, 0.031, 0.0, 0.0, 0.031, 0.0, 0.031, 0.031, 0.0, 0.031, 0.0, 0.0, 0.031, 0.0, 0.031, 0.031, 0.0, 0.031, 0.0, 0.0, 0.031, 0.0, 0.031, 0.031, 0.0, 0.031, 0.0, 0.0, 0.031, 0.0, 0.031, 0.031, 0.0, 0.031, 0.0, 0.0, 0.031, 0.0, 0.031, 0.031, 0.0, 0.031, 0.0, 0.0, 0.031, 0.0, 0.031, 0.031, 0.0, 0.031, 0.0, 0.0, 0.031, 0.0, 0.031, 0.031, 0.0, 0.031, 0.0, 0.0, 0.031, 0.0, 0.031, 0.031, 0.0, 0.031, 0.0, 0.0, 0.031, 0.0, 0.031, 0.031, 0.0, 0.031, 0.0, 0.0, 0.031, 0.0, 0.031, 0.031, 0.0, 0.031, 0.0, 0.0, 0.031, 0.0, 0.031, 0.031, 0.0, 0.031, 0.0, 0.0, 0.031, 0.0, 0.031, 0.031, 0.0, 0.031, 0.0, 0.0, 0.031, 0.0, 0.031, 0.031, 0.0, 0.031, 0.0, 0.0, 0.031, 0.0, 0.031, 0.031, 0.0, 0.031, 0.0, 0.0, 0.031, 0.0, 0.031, 0.031, 0.0, 0.031, 0.0, 0.0, 0.031, 0.0, 0.031, 0.031, 0.0, 0.031, 0.0, 0.0, 0.031, 0.0, 0.031, 0.031, 0.0, 0.031, 0.0, 0.0, 0.031, 0.0, 0.031, 0.031, 0.0, 0.031, 0.0, 0.0, 0.031, 0.0, 0.031, 0.031, 0.0, 0.031, 0.0, 0.0, 0.031, 0.0, 0.031, 0.031, 0.0, 0.031, 0.0, 0.0, 0.031, 0.0, 0.031, 0.031, 0.0, 0.031, 0.0, 0.0, 0.031, 0.0, 0.031, 0.031, 0.0, 0.031, 0.0, 0.0, 0.031, 0.0, 0.031, 0.031, 0.0, 0.031, 0.0, 0.0, 0.031, 0.0, 0.031, 0.031, 0.0, 0.031, 0.0, 0.0, 0.031, 0.0, 0.031, 0.031, 0.0, 0.031, 0.0, 0.0, 0.031, 0.0, 0.031, 0.031, 0.0, 0.031, 0.0, 0.0, 0.184, 0.816, 0.184, 1.0, 0.0, 1.0, 0.0, 0.816])
me_ioeun_002.materials.append(mat_material)
me_ioeun_002.update()
me_ioeun_003 = bpy.data.meshes.new('ioeun.003')
me_ioeun_003.from_pydata([(-0.09146, 0.2733, 0.05414), (-0.09146, 0.205, 0.0406), (-0.09146, 0.2731, -0.05435), (-0.09146, 0.2048, -0.04082), (-0.09146, 0.2316, -0.155), (-0.09146, 0.1735, -0.1161), (-0.09146, 0.1548, -0.2318), (-0.09146, 0.1159, -0.1738), (-0.09146, 0.05414, -0.2733), (-0.09146, 0.0406, -0.205), (-0.09146, -0.05435, -0.2733), (-0.09146, -0.04082, -0.205), (-0.09146, -0.155, -0.2318), (-0.09146, -0.1161, -0.1738), (-0.09146, -0.2318, -0.155), (-0.09146, -0.1738, -0.1161), (-0.09146, -0.2733, -0.05435), (-0.09146, -0.205, -0.04082), (-0.09146, -0.2733, 0.05414), (-0.09146, -0.205, 0.0406), (-0.09146, -0.2318, 0.1548), (-0.09146, -0.1738, 0.1159), (-0.09146, -0.155, 0.2316), (-0.09146, -0.1161, 0.1735), (-0.09146, -0.05435, 0.2733), (-0.09146, -0.04082, 0.205), (-0.09146, 0.05414, 0.2733), (-0.09146, 0.0406, 0.205), (-0.09146, 0.1548, 0.2316), (-0.09146, 0.1159, 0.1735), (-0.09146, 0.2316, 0.1548), (-0.09146, 0.1735, 0.1159), (-0.09146, 0.2733, 0.05414), (-0.09146, 0.205, 0.0406), (-0.09146, 0.2733, 0.05414), (0.09168, 0.2733, 0.05414), (-0.09146, 0.2316, 0.1548), (0.09168, 0.2316, 0.1548), (-0.09146, 0.1548, 0.2316), (0.09168, 0.1548, 0.2316), (-0.09146, 0.05414, 0.2733), (0.09168, 0.05414, 0.2733), (-0.09146, -0.05435, 0.2733), (0.09168, -0.05435, 0.2733), (-0.09146, -0.155, 0.2316), (0.09168, -0.155, 0.2316), (-0.09146, -0.2318, 0.1548), (0.09168, -0.2318, 0.1548), (-0.09146, -0.2733, 0.05414), (0.09168, -0.2733, 0.05414), (-0.09146, -0.2733, -0.05435), (0.09168, -0.2733, -0.05435), (-0.09146, -0.2318, -0.155), (0.09168, -0.2318, -0.155), (-0.09146, -0.155, -0.2318), (0.09168, -0.155, -0.2318), (-0.09146, -0.05435, -0.2733), (0.09168, -0.05435, -0.2733), (-0.09146, 0.05414, -0.2733), (0.09168, 0.05414, -0.2733), (-0.09146, 0.1548, -0.2318), (0.09168, 0.1548, -0.2318), (-0.09146, 0.2316, -0.155), (0.09168, 0.2316, -0.155), (-0.09146, 0.2731, -0.05435), (0.09168, 0.2731, -0.05435), (-0.09146, 0.2733, 0.05414), (0.09168, 0.2733, 0.05414), (0.09168, 0.2733, 0.05414), (0.09168, 0.2731, -0.05435), (0.09168, 0.2316, 0.1548), (0.09168, 0.2316, -0.155), (0.09168, 0.1548, 0.2316), (0.09168, 0.1548, -0.2318), (0.09168, 0.05414, 0.2733), (0.09168, 0.05414, -0.2733), (0.09168, -0.05435, 0.2733), (0.09168, -0.05435, -0.2733), (0.09168, -0.155, 0.2316), (0.09168, -0.155, -0.2318), (0.09168, -0.2318, 0.1548), (0.09168, -0.2318, -0.155), (0.09168, -0.2733, 0.05414), (0.09168, -0.2733, -0.05435), (-0.08613, -0.205, 0.205), (-0.08613, 0.205, 0.205), (-0.08613, 0.205, -0.205), (-0.08613, -0.205, -0.205)], [], [(0, 1, 3, 2), (2, 3, 5, 4), (4, 5, 7, 6), (6, 7, 9, 8), (8, 9, 11, 10), (10, 11, 13, 12), (12, 13, 15, 14), (14, 15, 17, 16), (16, 17, 19, 18), (18, 19, 21, 20), (20, 21, 23, 22), (22, 23, 25, 24), (24, 25, 27, 26), (26, 27, 29, 28), (28, 29, 31, 30), (30, 31, 33, 32), (34, 35, 37, 36), (36, 37, 39, 38), (38, 39, 41, 40), (40, 41, 43, 42), (42, 43, 45, 44), (44, 45, 47, 46), (46, 47, 49, 48), (48, 49, 51, 50), (50, 51, 53, 52), (52, 53, 55, 54), (54, 55, 57, 56), (56, 57, 59, 58), (58, 59, 61, 60), (60, 61, 63, 62), (62, 63, 65, 64), (64, 65, 67, 66), (68, 69, 71, 70), (70, 71, 73, 72), (72, 73, 75, 74), (74, 75, 77, 76), (76, 77, 79, 78), (78, 79, 81, 80), (80, 81, 83, 82), (85, 84, 87, 86)])
me_ioeun_003.polygons.foreach_set('use_smooth', [True] * 40)
_uv = me_ioeun_003.uv_layers.new(name='UVMap')
_uv.uv.foreach_set('vector', [0.031, 0.0, 0.031, 0.031, 0.0, 0.031, 0.0, 0.0, 0.031, 0.0, 0.031, 0.031, 0.0, 0.031, 0.0, 0.0, 0.031, 0.0, 0.031, 0.031, 0.0, 0.031, 0.0, 0.0, 0.031, 0.0, 0.031, 0.031, 0.0, 0.031, 0.0, 0.0, 0.031, 0.0, 0.031, 0.031, 0.0, 0.031, 0.0, 0.0, 0.031, 0.0, 0.031, 0.031, 0.0, 0.031, 0.0, 0.0, 0.031, 0.0, 0.031, 0.031, 0.0, 0.031, 0.0, 0.0, 0.031, 0.0, 0.031, 0.031, 0.0, 0.031, 0.0, 0.0, 0.031, 0.0, 0.031, 0.031, 0.0, 0.031, 0.0, 0.0, 0.031, 0.0, 0.031, 0.031, 0.0, 0.031, 0.0, 0.0, 0.031, 0.0, 0.031, 0.031, 0.0, 0.031, 0.0, 0.0, 0.031, 0.0, 0.031, 0.031, 0.0, 0.031, 0.0, 0.0, 0.031, 0.0, 0.031, 0.031, 0.0, 0.031, 0.0, 0.0, 0.031, 0.0, 0.031, 0.031, 0.0, 0.031, 0.0, 0.0, 0.031, 0.0, 0.031, 0.031, 0.0, 0.031, 0.0, 0.0, 0.031, 0.0, 0.031, 0.031, 0.0, 0.031, 0.0, 0.0, 0.031, 0.0, 0.031, 0.031, 0.0, 0.031, 0.0, 0.0, 0.031, 0.0, 0.031, 0.031, 0.0, 0.031, 0.0, 0.0, 0.031, 0.0, 0.031, 0.031, 0.0, 0.031, 0.0, 0.0, 0.031, 0.0, 0.031, 0.031, 0.0, 0.031, 0.0, 0.0, 0.031, 0.0, 0.031, 0.031, 0.0, 0.031, 0.0, 0.0, 0.031, 0.0, 0.031, 0.031, 0.0, 0.031, 0.0, 0.0, 0.031, 0.0, 0.031, 0.031, 0.0, 0.031, 0.0, 0.0, 0.031, 0.0, 0.031, 0.031, 0.0, 0.031, 0.0, 0.0, 0.031, 0.0, 0.031, 0.031, 0.0, 0.031, 0.0, 0.0, 0.031, 0.0, 0.031, 0.031, 0.0, 0.031, 0.0, 0.0, 0.031, 0.0, 0.031, 0.031, 0.0, 0.031, 0.0, 0.0, 0.031, 0.0, 0.031, 0.031, 0.0, 0.031, 0.0, 0.0, 0.031, 0.0, 0.031, 0.031, 0.0, 0.031, 0.0, 0.0, 0.031, 0.0, 0.031, 0.031, 0.0, 0.031, 0.0, 0.0, 0.031, 0.0, 0.031, 0.031, 0.0, 0.031, 0.0, 0.0, 0.031, 0.0, 0.031, 0.031, 0.0, 0.031, 0.0, 0.0, 0.031, 0.0, 0.031, 0.031, 0.0, 0.031, 0.0, 0.0, 0.031, 0.0, 0.031, 0.031, 0.0, 0.031, 0.0, 0.0, 0.031, 0.0, 0.031, 0.031, 0.0, 0.031, 0.0, 0.0, 0.031, 0.0, 0.031, 0.031, 0.0, 0.031, 0.0, 0.0, 0.031, 0.0, 0.031, 0.031, 0.0, 0.031, 0.0, 0.0, 0.031, 0.0, 0.031, 0.031, 0.0, 0.031, 0.0, 0.0, 0.031, 0.0, 0.031, 0.031, 0.0, 0.031, 0.0, 0.0, 0.184, 0.816, 0.184, 1.0, 0.0, 1.0, 0.0, 0.816])
me_ioeun_003.materials.append(mat_material)
me_ioeun_003.update()
me_ioeun_004 = bpy.data.meshes.new('ioeun.004')
me_ioeun_004.from_pydata([(-0.09146, 0.2733, 0.05414), (-0.09146, 0.205, 0.0406), (-0.09146, 0.2731, -0.05435), (-0.09146, 0.2048, -0.04082), (-0.09146, 0.2316, -0.155), (-0.09146, 0.1735, -0.1161), (-0.09146, 0.1548, -0.2318), (-0.09146, 0.1159, -0.1738), (-0.09146, 0.05414, -0.2733), (-0.09146, 0.0406, -0.205), (-0.09146, -0.05435, -0.2733), (-0.09146, -0.04082, -0.205), (-0.09146, -0.155, -0.2318), (-0.09146, -0.1161, -0.1738), (-0.09146, -0.2318, -0.155), (-0.09146, -0.1738, -0.1161), (-0.09146, -0.2733, -0.05435), (-0.09146, -0.205, -0.04082), (-0.09146, -0.2733, 0.05414), (-0.09146, -0.205, 0.0406), (-0.09146, -0.2318, 0.1548), (-0.09146, -0.1738, 0.1159), (-0.09146, -0.155, 0.2316), (-0.09146, -0.1161, 0.1735), (-0.09146, -0.05435, 0.2733), (-0.09146, -0.04082, 0.205), (-0.09146, 0.05414, 0.2733), (-0.09146, 0.0406, 0.205), (-0.09146, 0.1548, 0.2316), (-0.09146, 0.1159, 0.1735), (-0.09146, 0.2316, 0.1548), (-0.09146, 0.1735, 0.1159), (-0.09146, 0.2733, 0.05414), (-0.09146, 0.205, 0.0406), (-0.09146, 0.2733, 0.05414), (0.09168, 0.2733, 0.05414), (-0.09146, 0.2316, 0.1548), (0.09168, 0.2316, 0.1548), (-0.09146, 0.1548, 0.2316), (0.09168, 0.1548, 0.2316), (-0.09146, 0.05414, 0.2733), (0.09168, 0.05414, 0.2733), (-0.09146, -0.05435, 0.2733), (0.09168, -0.05435, 0.2733), (-0.09146, -0.155, 0.2316), (0.09168, -0.155, 0.2316), (-0.09146, -0.2318, 0.1548), (0.09168, -0.2318, 0.1548), (-0.09146, -0.2733, 0.05414), (0.09168, -0.2733, 0.05414), (-0.09146, -0.2733, -0.05435), (0.09168, -0.2733, -0.05435), (-0.09146, -0.2318, -0.155), (0.09168, -0.2318, -0.155), (-0.09146, -0.155, -0.2318), (0.09168, -0.155, -0.2318), (-0.09146, -0.05435, -0.2733), (0.09168, -0.05435, -0.2733), (-0.09146, 0.05414, -0.2733), (0.09168, 0.05414, -0.2733), (-0.09146, 0.1548, -0.2318), (0.09168, 0.1548, -0.2318), (-0.09146, 0.2316, -0.155), (0.09168, 0.2316, -0.155), (-0.09146, 0.2731, -0.05435), (0.09168, 0.2731, -0.05435), (-0.09146, 0.2733, 0.05414), (0.09168, 0.2733, 0.05414), (0.09168, 0.2733, 0.05414), (0.09168, 0.2731, -0.05435), (0.09168, 0.2316, 0.1548), (0.09168, 0.2316, -0.155), (0.09168, 0.1548, 0.2316), (0.09168, 0.1548, -0.2318), (0.09168, 0.05414, 0.2733), (0.09168, 0.05414, -0.2733), (0.09168, -0.05435, 0.2733), (0.09168, -0.05435, -0.2733), (0.09168, -0.155, 0.2316), (0.09168, -0.155, -0.2318), (0.09168, -0.2318, 0.1548), (0.09168, -0.2318, -0.155), (0.09168, -0.2733, 0.05414), (0.09168, -0.2733, -0.05435), (-0.08613, -0.205, 0.205), (-0.08613, 0.205, 0.205), (-0.08613, 0.205, -0.205), (-0.08613, -0.205, -0.205)], [], [(0, 1, 3, 2), (2, 3, 5, 4), (4, 5, 7, 6), (6, 7, 9, 8), (8, 9, 11, 10), (10, 11, 13, 12), (12, 13, 15, 14), (14, 15, 17, 16), (16, 17, 19, 18), (18, 19, 21, 20), (20, 21, 23, 22), (22, 23, 25, 24), (24, 25, 27, 26), (26, 27, 29, 28), (28, 29, 31, 30), (30, 31, 33, 32), (34, 35, 37, 36), (36, 37, 39, 38), (38, 39, 41, 40), (40, 41, 43, 42), (42, 43, 45, 44), (44, 45, 47, 46), (46, 47, 49, 48), (48, 49, 51, 50), (50, 51, 53, 52), (52, 53, 55, 54), (54, 55, 57, 56), (56, 57, 59, 58), (58, 59, 61, 60), (60, 61, 63, 62), (62, 63, 65, 64), (64, 65, 67, 66), (68, 69, 71, 70), (70, 71, 73, 72), (72, 73, 75, 74), (74, 75, 77, 76), (76, 77, 79, 78), (78, 79, 81, 80), (80, 81, 83, 82), (85, 84, 87, 86)])
me_ioeun_004.polygons.foreach_set('use_smooth', [True] * 40)
_uv = me_ioeun_004.uv_layers.new(name='UVMap')
_uv.uv.foreach_set('vector', [0.031, 0.0, 0.031, 0.031, 0.0, 0.031, 0.0, 0.0, 0.031, 0.0, 0.031, 0.031, 0.0, 0.031, 0.0, 0.0, 0.031, 0.0, 0.031, 0.031, 0.0, 0.031, 0.0, 0.0, 0.031, 0.0, 0.031, 0.031, 0.0, 0.031, 0.0, 0.0, 0.031, 0.0, 0.031, 0.031, 0.0, 0.031, 0.0, 0.0, 0.031, 0.0, 0.031, 0.031, 0.0, 0.031, 0.0, 0.0, 0.031, 0.0, 0.031, 0.031, 0.0, 0.031, 0.0, 0.0, 0.031, 0.0, 0.031, 0.031, 0.0, 0.031, 0.0, 0.0, 0.031, 0.0, 0.031, 0.031, 0.0, 0.031, 0.0, 0.0, 0.031, 0.0, 0.031, 0.031, 0.0, 0.031, 0.0, 0.0, 0.031, 0.0, 0.031, 0.031, 0.0, 0.031, 0.0, 0.0, 0.031, 0.0, 0.031, 0.031, 0.0, 0.031, 0.0, 0.0, 0.031, 0.0, 0.031, 0.031, 0.0, 0.031, 0.0, 0.0, 0.031, 0.0, 0.031, 0.031, 0.0, 0.031, 0.0, 0.0, 0.031, 0.0, 0.031, 0.031, 0.0, 0.031, 0.0, 0.0, 0.031, 0.0, 0.031, 0.031, 0.0, 0.031, 0.0, 0.0, 0.031, 0.0, 0.031, 0.031, 0.0, 0.031, 0.0, 0.0, 0.031, 0.0, 0.031, 0.031, 0.0, 0.031, 0.0, 0.0, 0.031, 0.0, 0.031, 0.031, 0.0, 0.031, 0.0, 0.0, 0.031, 0.0, 0.031, 0.031, 0.0, 0.031, 0.0, 0.0, 0.031, 0.0, 0.031, 0.031, 0.0, 0.031, 0.0, 0.0, 0.031, 0.0, 0.031, 0.031, 0.0, 0.031, 0.0, 0.0, 0.031, 0.0, 0.031, 0.031, 0.0, 0.031, 0.0, 0.0, 0.031, 0.0, 0.031, 0.031, 0.0, 0.031, 0.0, 0.0, 0.031, 0.0, 0.031, 0.031, 0.0, 0.031, 0.0, 0.0, 0.031, 0.0, 0.031, 0.031, 0.0, 0.031, 0.0, 0.0, 0.031, 0.0, 0.031, 0.031, 0.0, 0.031, 0.0, 0.0, 0.031, 0.0, 0.031, 0.031, 0.0, 0.031, 0.0, 0.0, 0.031, 0.0, 0.031, 0.031, 0.0, 0.031, 0.0, 0.0, 0.031, 0.0, 0.031, 0.031, 0.0, 0.031, 0.0, 0.0, 0.031, 0.0, 0.031, 0.031, 0.0, 0.031, 0.0, 0.0, 0.031, 0.0, 0.031, 0.031, 0.0, 0.031, 0.0, 0.0, 0.031, 0.0, 0.031, 0.031, 0.0, 0.031, 0.0, 0.0, 0.031, 0.0, 0.031, 0.031, 0.0, 0.031, 0.0, 0.0, 0.031, 0.0, 0.031, 0.031, 0.0, 0.031, 0.0, 0.0, 0.031, 0.0, 0.031, 0.031, 0.0, 0.031, 0.0, 0.0, 0.031, 0.0, 0.031, 0.031, 0.0, 0.031, 0.0, 0.0, 0.031, 0.0, 0.031, 0.031, 0.0, 0.031, 0.0, 0.0, 0.031, 0.0, 0.031, 0.031, 0.0, 0.031, 0.0, 0.0, 0.184, 0.816, 0.184, 1.0, 0.0, 1.0, 0.0, 0.816])
me_ioeun_004.materials.append(mat_material)
me_ioeun_004.update()

# ---- objects
ob_ioeun = bpy.data.objects.new('ioeun', me_ioeun)
ob_ioeun_001 = bpy.data.objects.new('ioeun.001', me_ioeun_001)
ob_ioeun_002 = bpy.data.objects.new('ioeun.002', me_ioeun_002)
ob_ioeun_003 = bpy.data.objects.new('ioeun.003', me_ioeun_003)
ob_ioeun_004 = bpy.data.objects.new('ioeun.004', me_ioeun_004)

# ---- transforms, parenting, visibility, modifiers, constraints
ob_ioeun.location = (0.0, 0.0, 0.0)
_m = ob_ioeun.modifiers.new('EdgeSplit', 'EDGE_SPLIT')
_m.use_edge_angle = False
ob_ioeun_001.location = (0.6866, 1.217, 0.1113)
ob_ioeun_002.location = (0.6866, -1.191, 0.1113)
ob_ioeun_003.location = (-0.6866, 1.217, 0.1113)
ob_ioeun_004.location = (-0.6866, -1.191, 0.1113)

# ---- collection membership
col_collection.objects.link(ob_ioeun)
col_collection.objects.link(ob_ioeun_001)
col_collection.objects.link(ob_ioeun_002)
col_collection.objects.link(ob_ioeun_003)
col_collection.objects.link(ob_ioeun_004)

# ---- scene / render settings (as saved in the file)
scene.frame_start = 1; scene.frame_end = 250; scene.frame_set(1)
scene.render.engine = 'BLENDER_EEVEE_NEXT'
scene.cycles.sampling_pattern = 'TABULATED_SOBOL'
bpy.context.view_layer.update()

# ---- added for rendering (the .blend has no active camera and no usable light): camera, sun
cam_auto = bpy.data.cameras.new('AutoCamera')
cam_auto.lens = 50.0
cam_auto.sensor_width = 36.0
cam_auto.clip_end = 1000.0
ob_auto_camera = bpy.data.objects.new('AutoCamera', cam_auto)
scene.collection.objects.link(ob_auto_camera)
ob_auto_camera.location = (4.16361, -4.87141, 3.69432)
ob_auto_camera.rotation_euler = (1.09748, -7.21219e-08, 0.694738)
scene.camera = ob_auto_camera
light_auto_sun = bpy.data.lights.new('AutoSun', 'SUN')
light_auto_sun.energy = 3.0
light_auto_sun.angle = 0.0523599
ob_auto_sun = bpy.data.objects.new('AutoSun', light_auto_sun)
scene.collection.objects.link(ob_auto_sun)
ob_auto_sun.rotation_euler = (0.872665, 0.174533, 0.523599)
bpy.context.view_layer.update()
